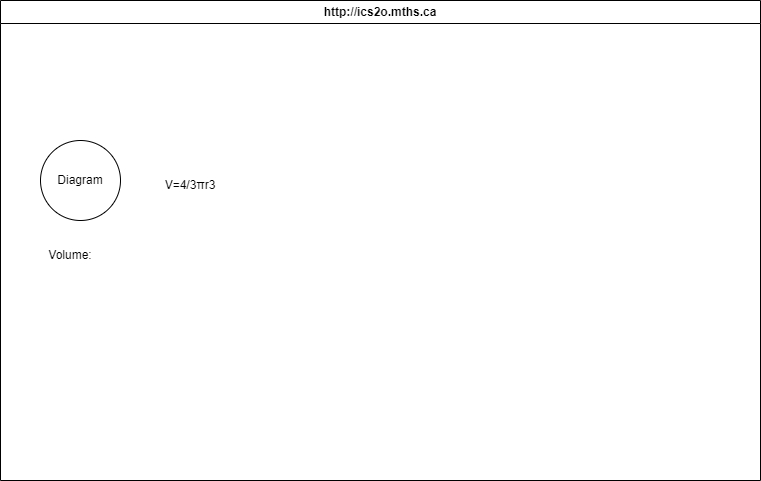

The diagram above was exported from draw.io. Its source (the exported page's mxGraphModel, read from the mxfile embedded in the PNG):
<mxGraphModel dx="1726" dy="666" grid="1" gridSize="10" guides="1" tooltips="1" connect="1" arrows="1" fold="1" page="1" pageScale="1" pageWidth="850" pageHeight="1100" math="0" shadow="0">
  <root>
    <mxCell id="0" />
    <mxCell id="1" parent="0" />
    <mxCell id="7" value="http://ics2o.mths.ca" style="swimlane;whiteSpace=wrap;html=1;" parent="1" vertex="1">
      <mxGeometry x="40" y="40" width="760" height="480" as="geometry" />
    </mxCell>
    <mxCell id="8" value="Diagram" style="ellipse;whiteSpace=wrap;html=1;aspect=fixed;" vertex="1" parent="7">
      <mxGeometry x="40" y="140" width="80" height="80" as="geometry" />
    </mxCell>
    <mxCell id="9" value="&lt;div&gt;V=4/&lt;span style=&quot;background-color: initial;&quot;&gt;3πr3&lt;/span&gt;&lt;/div&gt;" style="text;html=1;strokeColor=none;fillColor=none;align=center;verticalAlign=middle;whiteSpace=wrap;rounded=0;" vertex="1" parent="7">
      <mxGeometry x="140" y="170" width="100" height="30" as="geometry" />
    </mxCell>
    <mxCell id="10" value="Volume:" style="text;html=1;strokeColor=none;fillColor=none;align=center;verticalAlign=middle;whiteSpace=wrap;rounded=0;" vertex="1" parent="7">
      <mxGeometry x="40" y="240" width="60" height="30" as="geometry" />
    </mxCell>
  </root>
</mxGraphModel>